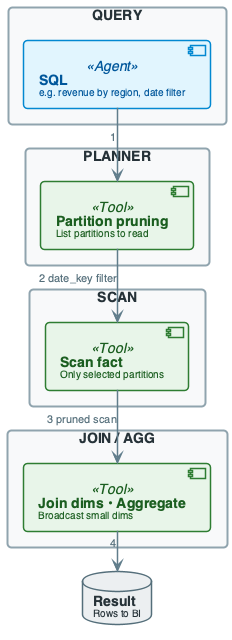

The diagram above was rendered by PlantUML. Its source (embedded in the PNG):
@startuml
'=================================================
' CANONICAL DIAGRAM TEMPLATE - DATA ENGINEERING
'=================================================

top to bottom direction
skinparam linetype ortho
skinparam shadowing false
skinparam roundcorner 8
skinparam handwritten false
skinparam nodesep 60
skinparam ranksep 40

'-------------------------
' FONT & GLOBAL STYLE
'-------------------------
skinparam defaultFontName "Segoe UI, Helvetica, sans-serif"
skinparam defaultFontSize 16
skinparam defaultFontColor #2C3E50

'-------------------------
' GENERIC BOX STYLE
'-------------------------
skinparam rectangle {
    BackgroundColor #F8F9FA
    BorderColor #90A4AE
    BorderThickness 2
    FontColor #263238
    FontSize 14
    FontStyle bold
    Padding 20
}

skinparam component {
    BackgroundColor #FFFFFF
    BorderColor #78909C
    BorderThickness 1.5
    FontSize 14
    Padding 12
}

skinparam database {
    BackgroundColor #ECEFF1
    BorderColor #546E7A
    BorderThickness 1.5
    FontSize 14
    FontColor #263238
}

skinparam arrow {
    Color #607D8B
    Thickness 1.5
    FontSize 11
    FontColor #546E7A
}

'-------------------------
' SEMANTIC STEREOTYPES
'-------------------------
skinparam component<<UI>> {
    BorderColor #8E24AA
    BackgroundColor #F3E5F5
    FontColor #4A148C
}

skinparam component<<Agent>> {
    BorderColor #0288D1
    BackgroundColor #E1F5FE
    FontColor #01579B
}

skinparam component<<Tool>> {
    BorderColor #2E7D32
    BackgroundColor #E8F5E9
    FontColor #1B5E20
}

skinparam component<<Config>> {
    BorderColor #F57C00
    BackgroundColor #FFF3E0
    FontColor #E65100
}

skinparam component<<Bad>> {
    BorderColor #C62828
    BackgroundColor #FFEBEE
    FontColor #B71C1C
}

skinparam component<<V1>> {
    BorderColor #F57C00
    BackgroundColor #FFF3E0
    FontColor #E65100
}

skinparam component<<V2>> {
    BorderColor #2E7D32
    BackgroundColor #E8F5E9
    FontColor #1B5E20
}

skinparam component<<up>> {
    BackgroundColor #E8F5E9
    BorderColor #2E7D32
}

skinparam component<<down>> {
    BackgroundColor #FFEBEE
    BorderColor #C62828
}

skinparam database<<up>> {
    BackgroundColor #E8F5E9
    BorderColor #2E7D32
}

skinparam database<<down>> {
    BackgroundColor #FFEBEE
    BorderColor #C62828
}

skinparam component<<success>> {
    BackgroundColor #E8F5E9
    BorderColor #2E7D32
}

skinparam component<<failure>> {
    BackgroundColor #FFEBEE
    BorderColor #C62828
}

'=================================================

' OLAP QUERY PATH AND PARTITION PRUNING
rectangle "QUERY" #F8F9FA {
    component "**SQL**\n<size:10>e.g. revenue by region, date filter</size>" as SQL <<Agent>>
}

rectangle "PLANNER" #F8F9FA {
    component "**Partition pruning**\n<size:10>List partitions to read</size>" as PRUNE <<Tool>>
}

rectangle "SCAN" #F8F9FA {
    component "**Scan fact**\n<size:10>Only selected partitions</size>" as SCAN1 <<Tool>>
}

rectangle "JOIN / AGG" #F8F9FA {
    component "**Join dims • Aggregate**\n<size:10>Broadcast small dims</size>" as JOIN <<Tool>>
}

database "**Result**\n<size:10>Rows to BI</size>" as RESULT

SQL --> PRUNE : "1"
PRUNE --> SCAN1 : "2 date_key filter"
SCAN1 --> JOIN : "3 pruned scan"
JOIN --> RESULT : "4"

@enduml